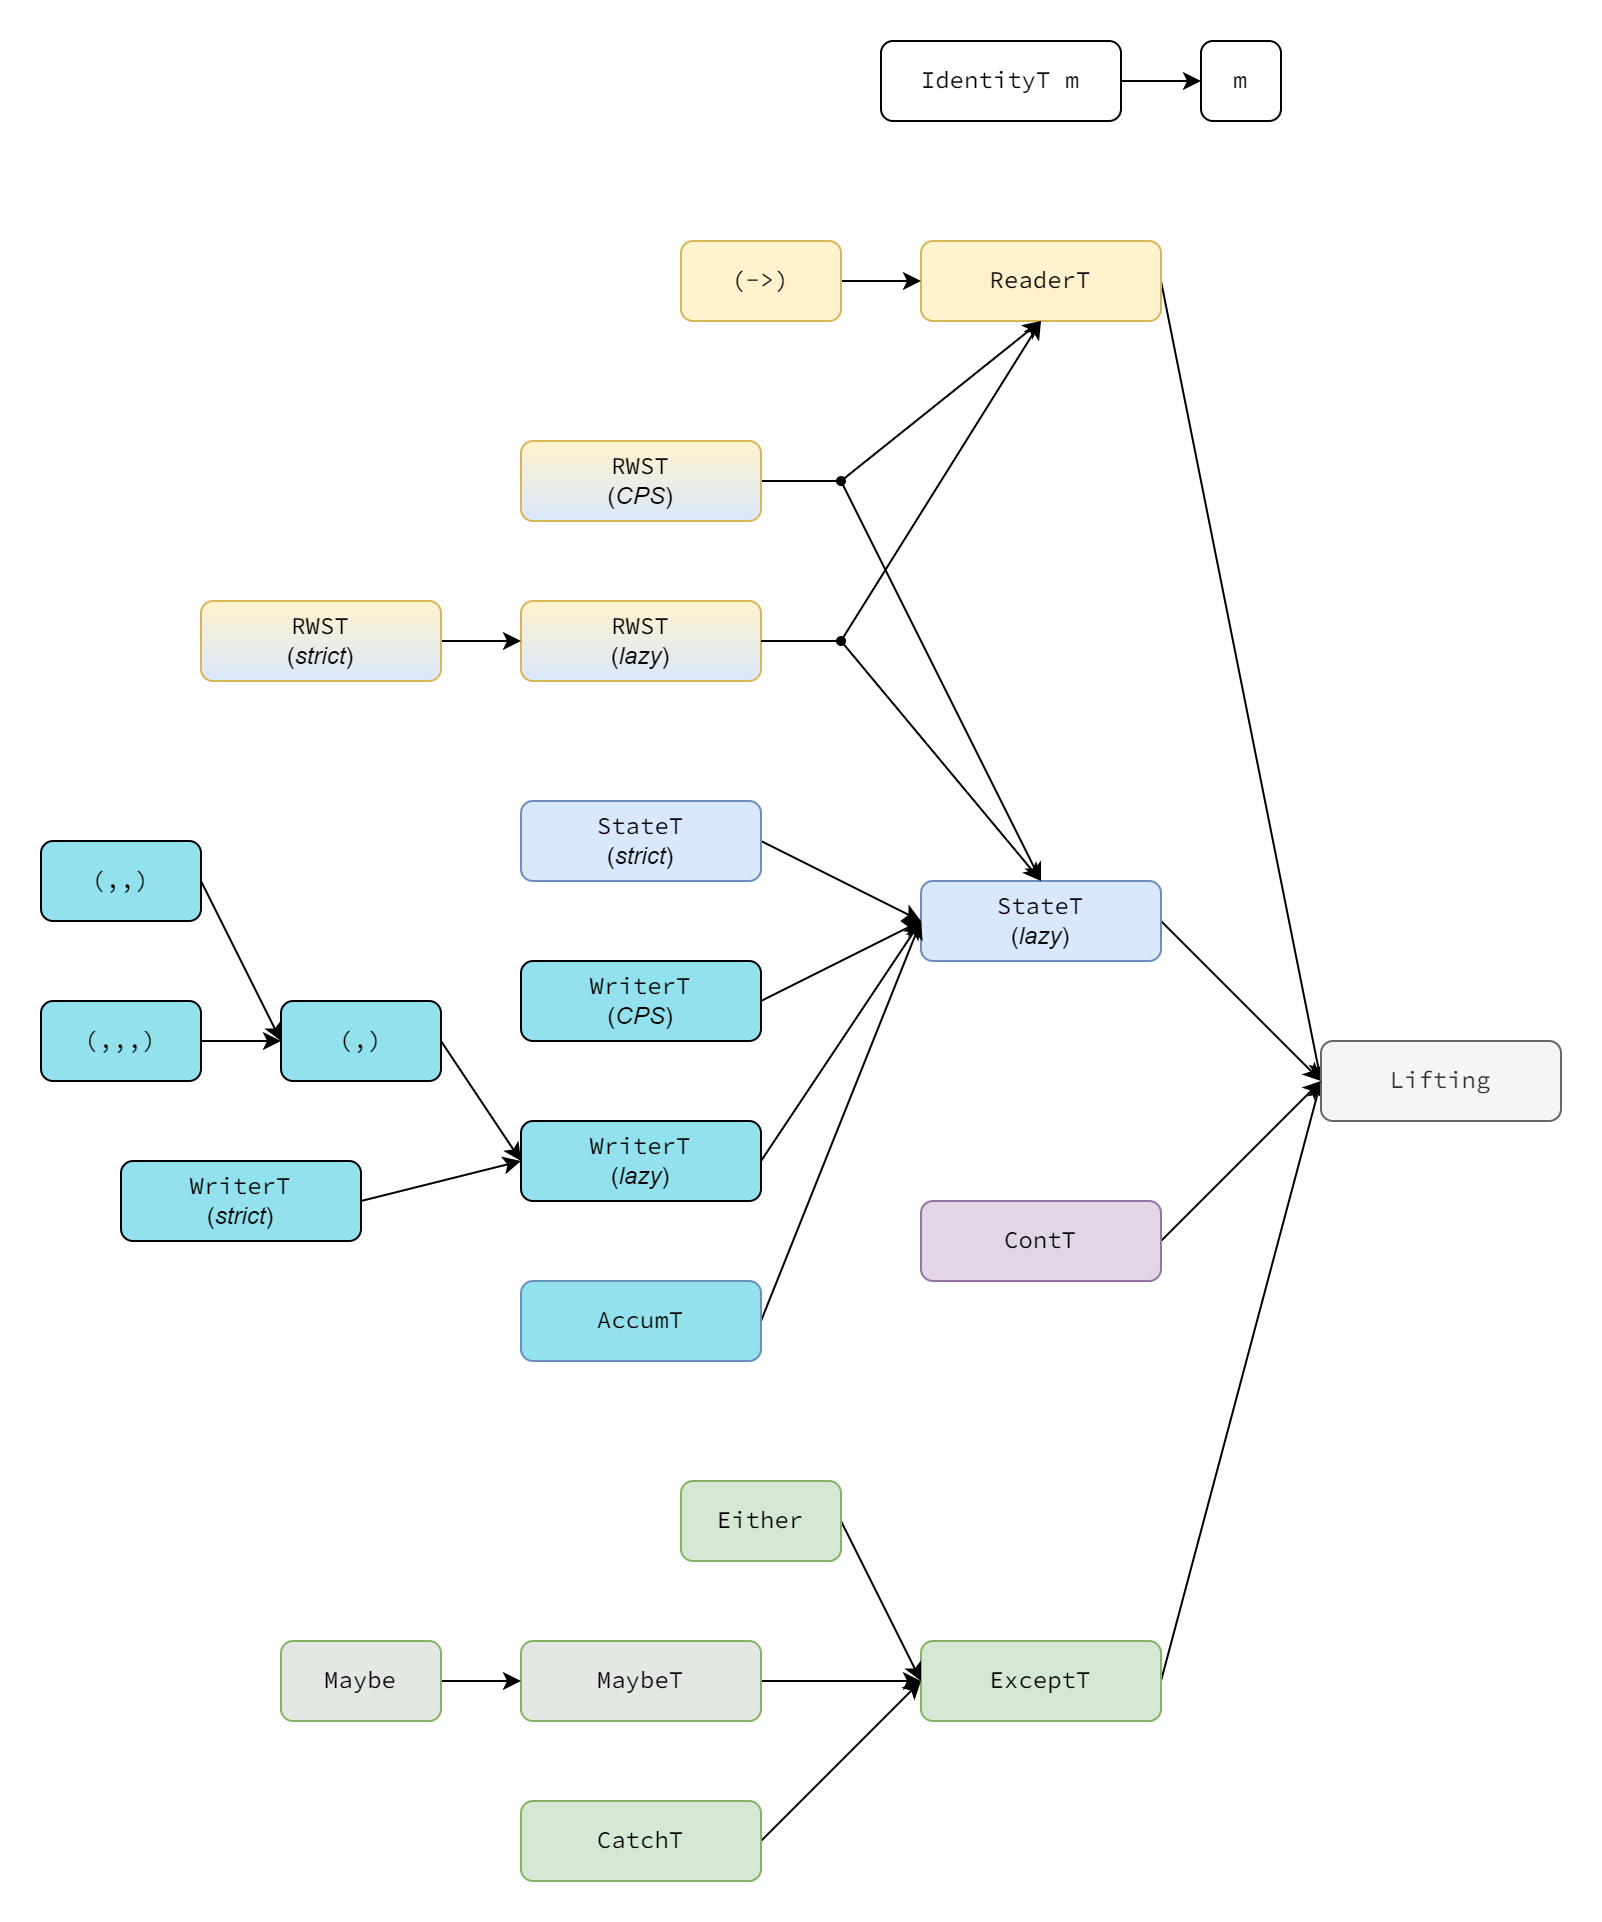

The diagram above was exported from draw.io. Its source (the exported page's mxGraphModel, read from the mxfile embedded in the PNG):
<mxGraphModel dx="1929" dy="823" grid="1" gridSize="10" guides="1" tooltips="1" connect="1" arrows="1" fold="1" page="1" pageScale="1" pageWidth="827" pageHeight="1169" math="0" shadow="0">
  <root>
    <mxCell id="0" />
    <mxCell id="1" parent="0" />
    <mxCell id="b5_NCObw0vV93vdTDWNI-11" style="rounded=0;orthogonalLoop=1;jettySize=auto;html=1;exitX=1;exitY=0.5;exitDx=0;exitDy=0;entryX=0;entryY=0.5;entryDx=0;entryDy=0;fontFamily=Helvetica;" edge="1" parent="1" source="b5_NCObw0vV93vdTDWNI-2" target="b5_NCObw0vV93vdTDWNI-10">
      <mxGeometry relative="1" as="geometry" />
    </mxCell>
    <mxCell id="b5_NCObw0vV93vdTDWNI-2" value="ReaderT" style="rounded=1;whiteSpace=wrap;html=1;fontFamily=Source Code Pro;fontSource=https%3A%2F%2Ffonts.googleapis.com%2Fcss%3Ffamily%3DSource%2BCode%2BPro;fillColor=#fff2cc;strokeColor=#d6b656;" vertex="1" parent="1">
      <mxGeometry x="320" y="120" width="120" height="40" as="geometry" />
    </mxCell>
    <mxCell id="b5_NCObw0vV93vdTDWNI-37" style="edgeStyle=none;rounded=0;orthogonalLoop=1;jettySize=auto;html=1;exitX=1;exitY=0.5;exitDx=0;exitDy=0;entryX=0;entryY=0.5;entryDx=0;entryDy=0;fontFamily=Helvetica;" edge="1" parent="1" source="b5_NCObw0vV93vdTDWNI-3" target="b5_NCObw0vV93vdTDWNI-10">
      <mxGeometry relative="1" as="geometry" />
    </mxCell>
    <mxCell id="b5_NCObw0vV93vdTDWNI-3" value="ExceptT" style="rounded=1;whiteSpace=wrap;html=1;fontFamily=Source Code Pro;fontSource=https%3A%2F%2Ffonts.googleapis.com%2Fcss%3Ffamily%3DSource%2BCode%2BPro;fillColor=#d5e8d4;strokeColor=#82b366;" vertex="1" parent="1">
      <mxGeometry x="320" y="820" width="120" height="40" as="geometry" />
    </mxCell>
    <mxCell id="b5_NCObw0vV93vdTDWNI-14" style="rounded=0;orthogonalLoop=1;jettySize=auto;html=1;exitX=1;exitY=0.5;exitDx=0;exitDy=0;entryX=0;entryY=0.5;entryDx=0;entryDy=0;fontFamily=Helvetica;" edge="1" parent="1" source="b5_NCObw0vV93vdTDWNI-4" target="b5_NCObw0vV93vdTDWNI-10">
      <mxGeometry relative="1" as="geometry" />
    </mxCell>
    <mxCell id="b5_NCObw0vV93vdTDWNI-4" value="StateT&lt;br&gt;&lt;font face=&quot;Helvetica&quot;&gt;(&lt;i&gt;lazy&lt;/i&gt;)&lt;/font&gt;" style="rounded=1;whiteSpace=wrap;html=1;fontFamily=Source Code Pro;fontSource=https%3A%2F%2Ffonts.googleapis.com%2Fcss%3Ffamily%3DSource%2BCode%2BPro;fillColor=#dae8fc;strokeColor=#6c8ebf;" vertex="1" parent="1">
      <mxGeometry x="320" y="440" width="120" height="40" as="geometry" />
    </mxCell>
    <mxCell id="b5_NCObw0vV93vdTDWNI-15" style="rounded=0;orthogonalLoop=1;jettySize=auto;html=1;exitX=1;exitY=0.5;exitDx=0;exitDy=0;entryX=0;entryY=0.5;entryDx=0;entryDy=0;fontFamily=Helvetica;" edge="1" parent="1" source="b5_NCObw0vV93vdTDWNI-5" target="b5_NCObw0vV93vdTDWNI-4">
      <mxGeometry relative="1" as="geometry" />
    </mxCell>
    <mxCell id="b5_NCObw0vV93vdTDWNI-5" value="StateT&lt;br&gt;&lt;font face=&quot;Helvetica&quot;&gt;(&lt;i&gt;strict&lt;/i&gt;)&lt;/font&gt;" style="rounded=1;whiteSpace=wrap;html=1;fontFamily=Source Code Pro;fontSource=https%3A%2F%2Ffonts.googleapis.com%2Fcss%3Ffamily%3DSource%2BCode%2BPro;fillColor=#dae8fc;strokeColor=#6c8ebf;" vertex="1" parent="1">
      <mxGeometry x="120" y="400" width="120" height="40" as="geometry" />
    </mxCell>
    <mxCell id="b5_NCObw0vV93vdTDWNI-9" style="rounded=0;orthogonalLoop=1;jettySize=auto;html=1;exitX=1;exitY=0.5;exitDx=0;exitDy=0;entryX=0;entryY=0.5;entryDx=0;entryDy=0;fontFamily=Helvetica;" edge="1" parent="1" source="b5_NCObw0vV93vdTDWNI-6" target="b5_NCObw0vV93vdTDWNI-7">
      <mxGeometry relative="1" as="geometry" />
    </mxCell>
    <mxCell id="b5_NCObw0vV93vdTDWNI-6" value="IdentityT m" style="rounded=1;whiteSpace=wrap;html=1;fontFamily=Source Code Pro;fontSource=https%3A%2F%2Ffonts.googleapis.com%2Fcss%3Ffamily%3DSource%2BCode%2BPro;" vertex="1" parent="1">
      <mxGeometry x="300" y="20" width="120" height="40" as="geometry" />
    </mxCell>
    <mxCell id="b5_NCObw0vV93vdTDWNI-7" value="m" style="rounded=1;whiteSpace=wrap;html=1;fontFamily=Source Code Pro;fontSource=https%3A%2F%2Ffonts.googleapis.com%2Fcss%3Ffamily%3DSource%2BCode%2BPro;" vertex="1" parent="1">
      <mxGeometry x="460" y="20" width="40" height="40" as="geometry" />
    </mxCell>
    <mxCell id="b5_NCObw0vV93vdTDWNI-10" value="Lifting" style="rounded=1;whiteSpace=wrap;html=1;fontFamily=Source Code Pro;fontSource=https%3A%2F%2Ffonts.googleapis.com%2Fcss%3Ffamily%3DSource%2BCode%2BPro;fillColor=#f5f5f5;fontColor=#333333;strokeColor=#666666;" vertex="1" parent="1">
      <mxGeometry x="520" y="520" width="120" height="40" as="geometry" />
    </mxCell>
    <mxCell id="b5_NCObw0vV93vdTDWNI-13" style="rounded=0;orthogonalLoop=1;jettySize=auto;html=1;exitX=1;exitY=0.5;exitDx=0;exitDy=0;entryX=0;entryY=0.5;entryDx=0;entryDy=0;fontFamily=Helvetica;" edge="1" parent="1" source="b5_NCObw0vV93vdTDWNI-12" target="b5_NCObw0vV93vdTDWNI-2">
      <mxGeometry relative="1" as="geometry" />
    </mxCell>
    <mxCell id="b5_NCObw0vV93vdTDWNI-60" style="edgeStyle=none;rounded=0;orthogonalLoop=1;jettySize=auto;html=1;entryX=0.5;entryY=1;entryDx=0;entryDy=0;fontFamily=Helvetica;" edge="1" parent="1" source="b5_NCObw0vV93vdTDWNI-57" target="b5_NCObw0vV93vdTDWNI-2">
      <mxGeometry relative="1" as="geometry">
        <mxPoint x="200" y="130" as="sourcePoint" />
      </mxGeometry>
    </mxCell>
    <mxCell id="b5_NCObw0vV93vdTDWNI-12" value="(-&amp;gt;)" style="rounded=1;whiteSpace=wrap;html=1;fontFamily=Source Code Pro;fontSource=https%3A%2F%2Ffonts.googleapis.com%2Fcss%3Ffamily%3DSource%2BCode%2BPro;fillColor=#fff2cc;strokeColor=#d6b656;" vertex="1" parent="1">
      <mxGeometry x="200" y="120" width="80" height="40" as="geometry" />
    </mxCell>
    <mxCell id="b5_NCObw0vV93vdTDWNI-17" style="rounded=0;orthogonalLoop=1;jettySize=auto;html=1;exitX=1;exitY=0.5;exitDx=0;exitDy=0;entryX=0;entryY=0.5;entryDx=0;entryDy=0;fontFamily=Helvetica;" edge="1" parent="1" source="b5_NCObw0vV93vdTDWNI-16" target="b5_NCObw0vV93vdTDWNI-4">
      <mxGeometry relative="1" as="geometry" />
    </mxCell>
    <mxCell id="b5_NCObw0vV93vdTDWNI-16" value="WriterT&lt;br&gt;&lt;font face=&quot;Helvetica&quot;&gt;(&lt;i&gt;CPS&lt;/i&gt;)&lt;/font&gt;" style="rounded=1;whiteSpace=wrap;html=1;fontFamily=Source Code Pro;fontSource=https%3A%2F%2Ffonts.googleapis.com%2Fcss%3Ffamily%3DSource%2BCode%2BPro;fillColor=#93E1EC;" vertex="1" parent="1">
      <mxGeometry x="120" y="480" width="120" height="40" as="geometry" />
    </mxCell>
    <mxCell id="b5_NCObw0vV93vdTDWNI-20" style="rounded=0;orthogonalLoop=1;jettySize=auto;html=1;exitX=1;exitY=0.5;exitDx=0;exitDy=0;entryX=0;entryY=0.5;entryDx=0;entryDy=0;fontFamily=Helvetica;" edge="1" parent="1" source="b5_NCObw0vV93vdTDWNI-19" target="b5_NCObw0vV93vdTDWNI-4">
      <mxGeometry relative="1" as="geometry" />
    </mxCell>
    <mxCell id="b5_NCObw0vV93vdTDWNI-19" value="AccumT" style="rounded=1;whiteSpace=wrap;html=1;fontFamily=Source Code Pro;fontSource=https%3A%2F%2Ffonts.googleapis.com%2Fcss%3Ffamily%3DSource%2BCode%2BPro;fillColor=#93E1EC;strokeColor=#6c8ebf;" vertex="1" parent="1">
      <mxGeometry x="120" y="640" width="120" height="40" as="geometry" />
    </mxCell>
    <mxCell id="b5_NCObw0vV93vdTDWNI-59" style="edgeStyle=none;rounded=0;orthogonalLoop=1;jettySize=auto;html=1;exitX=1;exitY=0.5;exitDx=0;exitDy=0;fontFamily=Helvetica;endArrow=none;endFill=0;" edge="1" parent="1" source="b5_NCObw0vV93vdTDWNI-22" target="b5_NCObw0vV93vdTDWNI-57">
      <mxGeometry relative="1" as="geometry" />
    </mxCell>
    <mxCell id="b5_NCObw0vV93vdTDWNI-22" value="RWST&lt;br&gt;&lt;font face=&quot;Helvetica&quot;&gt;(&lt;i&gt;CPS&lt;/i&gt;)&lt;/font&gt;" style="rounded=1;whiteSpace=wrap;html=1;fontFamily=Source Code Pro;fontSource=https%3A%2F%2Ffonts.googleapis.com%2Fcss%3Ffamily%3DSource%2BCode%2BPro;fillColor=#fff2cc;strokeColor=#d6b656;gradientColor=#DAE8FC;" vertex="1" parent="1">
      <mxGeometry x="120" y="220" width="120" height="40" as="geometry" />
    </mxCell>
    <mxCell id="b5_NCObw0vV93vdTDWNI-23" value="RWST&lt;br&gt;&lt;font face=&quot;Helvetica&quot;&gt;(&lt;i&gt;lazy&lt;/i&gt;)&lt;/font&gt;" style="rounded=1;whiteSpace=wrap;html=1;fontFamily=Source Code Pro;fontSource=https%3A%2F%2Ffonts.googleapis.com%2Fcss%3Ffamily%3DSource%2BCode%2BPro;fillColor=#fff2cc;strokeColor=#d6b656;gradientColor=#DAE8FC;" vertex="1" parent="1">
      <mxGeometry x="120" y="300" width="120" height="40" as="geometry" />
    </mxCell>
    <mxCell id="b5_NCObw0vV93vdTDWNI-74" style="edgeStyle=none;rounded=0;orthogonalLoop=1;jettySize=auto;html=1;exitX=1;exitY=0.5;exitDx=0;exitDy=0;entryX=0;entryY=0.5;entryDx=0;entryDy=0;fontFamily=Helvetica;endArrow=classic;endFill=1;" edge="1" parent="1" source="b5_NCObw0vV93vdTDWNI-25" target="b5_NCObw0vV93vdTDWNI-23">
      <mxGeometry relative="1" as="geometry" />
    </mxCell>
    <mxCell id="b5_NCObw0vV93vdTDWNI-25" value="RWST&lt;br&gt;&lt;font face=&quot;Helvetica&quot;&gt;(&lt;i&gt;strict&lt;/i&gt;)&lt;/font&gt;" style="rounded=1;whiteSpace=wrap;html=1;fontFamily=Source Code Pro;fontSource=https%3A%2F%2Ffonts.googleapis.com%2Fcss%3Ffamily%3DSource%2BCode%2BPro;fillColor=#fff2cc;strokeColor=#d6b656;gradientColor=#DAE8FC;" vertex="1" parent="1">
      <mxGeometry x="-40" y="300" width="120" height="40" as="geometry" />
    </mxCell>
    <mxCell id="b5_NCObw0vV93vdTDWNI-27" style="edgeStyle=none;rounded=0;orthogonalLoop=1;jettySize=auto;html=1;exitX=1;exitY=0.5;exitDx=0;exitDy=0;entryX=0;entryY=0.5;entryDx=0;entryDy=0;fontFamily=Helvetica;" edge="1" parent="1" source="b5_NCObw0vV93vdTDWNI-26" target="b5_NCObw0vV93vdTDWNI-4">
      <mxGeometry relative="1" as="geometry" />
    </mxCell>
    <mxCell id="b5_NCObw0vV93vdTDWNI-26" value="WriterT&lt;br&gt;&lt;font face=&quot;Helvetica&quot;&gt;(&lt;i&gt;lazy&lt;/i&gt;)&lt;/font&gt;" style="rounded=1;whiteSpace=wrap;html=1;fontFamily=Source Code Pro;fontSource=https%3A%2F%2Ffonts.googleapis.com%2Fcss%3Ffamily%3DSource%2BCode%2BPro;fillColor=#93E1EC;" vertex="1" parent="1">
      <mxGeometry x="120" y="560" width="120" height="40" as="geometry" />
    </mxCell>
    <mxCell id="b5_NCObw0vV93vdTDWNI-29" style="edgeStyle=none;rounded=0;orthogonalLoop=1;jettySize=auto;html=1;exitX=1;exitY=0.5;exitDx=0;exitDy=0;entryX=0;entryY=0.5;entryDx=0;entryDy=0;fontFamily=Helvetica;" edge="1" parent="1" source="b5_NCObw0vV93vdTDWNI-28" target="b5_NCObw0vV93vdTDWNI-26">
      <mxGeometry relative="1" as="geometry" />
    </mxCell>
    <mxCell id="b5_NCObw0vV93vdTDWNI-28" value="WriterT&lt;br&gt;&lt;font face=&quot;Helvetica&quot;&gt;(&lt;i&gt;strict&lt;/i&gt;)&lt;/font&gt;" style="rounded=1;whiteSpace=wrap;html=1;fontFamily=Source Code Pro;fontSource=https%3A%2F%2Ffonts.googleapis.com%2Fcss%3Ffamily%3DSource%2BCode%2BPro;fillColor=#93E1EC;" vertex="1" parent="1">
      <mxGeometry x="-80" y="580" width="120" height="40" as="geometry" />
    </mxCell>
    <mxCell id="b5_NCObw0vV93vdTDWNI-36" style="edgeStyle=none;rounded=0;orthogonalLoop=1;jettySize=auto;html=1;exitX=1;exitY=0.5;exitDx=0;exitDy=0;entryX=0;entryY=0.5;entryDx=0;entryDy=0;fontFamily=Helvetica;" edge="1" parent="1" source="b5_NCObw0vV93vdTDWNI-30" target="b5_NCObw0vV93vdTDWNI-26">
      <mxGeometry relative="1" as="geometry" />
    </mxCell>
    <mxCell id="b5_NCObw0vV93vdTDWNI-30" value="(,)" style="rounded=1;whiteSpace=wrap;html=1;fontFamily=Source Code Pro;fontSource=https%3A%2F%2Ffonts.googleapis.com%2Fcss%3Ffamily%3DSource%2BCode%2BPro;fillColor=#93E1EC;" vertex="1" parent="1">
      <mxGeometry y="500" width="80" height="40" as="geometry" />
    </mxCell>
    <mxCell id="b5_NCObw0vV93vdTDWNI-33" style="edgeStyle=none;rounded=0;orthogonalLoop=1;jettySize=auto;html=1;exitX=1;exitY=0.5;exitDx=0;exitDy=0;entryX=0;entryY=0.5;entryDx=0;entryDy=0;fontFamily=Helvetica;" edge="1" parent="1" source="b5_NCObw0vV93vdTDWNI-31" target="b5_NCObw0vV93vdTDWNI-30">
      <mxGeometry relative="1" as="geometry" />
    </mxCell>
    <mxCell id="b5_NCObw0vV93vdTDWNI-31" value="(,,)" style="rounded=1;whiteSpace=wrap;html=1;fontFamily=Source Code Pro;fontSource=https%3A%2F%2Ffonts.googleapis.com%2Fcss%3Ffamily%3DSource%2BCode%2BPro;fillColor=#93E1EC;" vertex="1" parent="1">
      <mxGeometry x="-120" y="420" width="80" height="40" as="geometry" />
    </mxCell>
    <mxCell id="b5_NCObw0vV93vdTDWNI-35" style="edgeStyle=none;rounded=0;orthogonalLoop=1;jettySize=auto;html=1;exitX=1;exitY=0.5;exitDx=0;exitDy=0;entryX=0;entryY=0.5;entryDx=0;entryDy=0;fontFamily=Helvetica;" edge="1" parent="1" source="b5_NCObw0vV93vdTDWNI-32" target="b5_NCObw0vV93vdTDWNI-30">
      <mxGeometry relative="1" as="geometry" />
    </mxCell>
    <mxCell id="b5_NCObw0vV93vdTDWNI-32" value="(,,,)" style="rounded=1;whiteSpace=wrap;html=1;fontFamily=Source Code Pro;fontSource=https%3A%2F%2Ffonts.googleapis.com%2Fcss%3Ffamily%3DSource%2BCode%2BPro;fillColor=#93E1EC;" vertex="1" parent="1">
      <mxGeometry x="-120" y="500" width="80" height="40" as="geometry" />
    </mxCell>
    <mxCell id="b5_NCObw0vV93vdTDWNI-39" style="edgeStyle=none;rounded=0;orthogonalLoop=1;jettySize=auto;html=1;exitX=1;exitY=0.5;exitDx=0;exitDy=0;entryX=0;entryY=0.5;entryDx=0;entryDy=0;fontFamily=Helvetica;" edge="1" parent="1" source="b5_NCObw0vV93vdTDWNI-38" target="b5_NCObw0vV93vdTDWNI-3">
      <mxGeometry relative="1" as="geometry" />
    </mxCell>
    <mxCell id="b5_NCObw0vV93vdTDWNI-38" value="Either" style="rounded=1;whiteSpace=wrap;html=1;fontFamily=Source Code Pro;fontSource=https%3A%2F%2Ffonts.googleapis.com%2Fcss%3Ffamily%3DSource%2BCode%2BPro;fillColor=#d5e8d4;strokeColor=#82b366;" vertex="1" parent="1">
      <mxGeometry x="200" y="740" width="80" height="40" as="geometry" />
    </mxCell>
    <mxCell id="b5_NCObw0vV93vdTDWNI-41" style="edgeStyle=none;rounded=0;orthogonalLoop=1;jettySize=auto;html=1;exitX=1;exitY=0.5;exitDx=0;exitDy=0;entryX=0;entryY=0.5;entryDx=0;entryDy=0;fontFamily=Helvetica;" edge="1" parent="1" source="b5_NCObw0vV93vdTDWNI-40" target="b5_NCObw0vV93vdTDWNI-3">
      <mxGeometry relative="1" as="geometry" />
    </mxCell>
    <mxCell id="b5_NCObw0vV93vdTDWNI-40" value="MaybeT" style="rounded=1;whiteSpace=wrap;html=1;fontFamily=Source Code Pro;fontSource=https%3A%2F%2Ffonts.googleapis.com%2Fcss%3Ffamily%3DSource%2BCode%2BPro;fillColor=#E3E8E3;strokeColor=#82b366;" vertex="1" parent="1">
      <mxGeometry x="120" y="820" width="120" height="40" as="geometry" />
    </mxCell>
    <mxCell id="b5_NCObw0vV93vdTDWNI-43" style="edgeStyle=none;rounded=0;orthogonalLoop=1;jettySize=auto;html=1;exitX=1;exitY=0.5;exitDx=0;exitDy=0;entryX=0;entryY=0.5;entryDx=0;entryDy=0;fontFamily=Helvetica;" edge="1" parent="1" source="b5_NCObw0vV93vdTDWNI-42" target="b5_NCObw0vV93vdTDWNI-40">
      <mxGeometry relative="1" as="geometry" />
    </mxCell>
    <mxCell id="b5_NCObw0vV93vdTDWNI-42" value="Maybe" style="rounded=1;whiteSpace=wrap;html=1;fontFamily=Source Code Pro;fontSource=https%3A%2F%2Ffonts.googleapis.com%2Fcss%3Ffamily%3DSource%2BCode%2BPro;fillColor=#E3E8E3;strokeColor=#82b366;" vertex="1" parent="1">
      <mxGeometry y="820" width="80" height="40" as="geometry" />
    </mxCell>
    <mxCell id="b5_NCObw0vV93vdTDWNI-45" style="edgeStyle=none;rounded=0;orthogonalLoop=1;jettySize=auto;html=1;exitX=1;exitY=0.5;exitDx=0;exitDy=0;entryX=0;entryY=0.5;entryDx=0;entryDy=0;fontFamily=Helvetica;" edge="1" parent="1" source="b5_NCObw0vV93vdTDWNI-44" target="b5_NCObw0vV93vdTDWNI-3">
      <mxGeometry relative="1" as="geometry" />
    </mxCell>
    <mxCell id="b5_NCObw0vV93vdTDWNI-44" value="CatchT" style="rounded=1;whiteSpace=wrap;html=1;fontFamily=Source Code Pro;fontSource=https%3A%2F%2Ffonts.googleapis.com%2Fcss%3Ffamily%3DSource%2BCode%2BPro;fillColor=#d5e8d4;strokeColor=#82b366;" vertex="1" parent="1">
      <mxGeometry x="120" y="900" width="120" height="40" as="geometry" />
    </mxCell>
    <mxCell id="b5_NCObw0vV93vdTDWNI-47" style="edgeStyle=none;rounded=0;orthogonalLoop=1;jettySize=auto;html=1;exitX=1;exitY=0.5;exitDx=0;exitDy=0;entryX=0;entryY=0.5;entryDx=0;entryDy=0;fontFamily=Helvetica;" edge="1" parent="1" source="b5_NCObw0vV93vdTDWNI-46" target="b5_NCObw0vV93vdTDWNI-10">
      <mxGeometry relative="1" as="geometry" />
    </mxCell>
    <mxCell id="b5_NCObw0vV93vdTDWNI-46" value="ContT" style="rounded=1;whiteSpace=wrap;html=1;fontFamily=Source Code Pro;fontSource=https%3A%2F%2Ffonts.googleapis.com%2Fcss%3Ffamily%3DSource%2BCode%2BPro;fillColor=#e1d5e7;strokeColor=#9673a6;" vertex="1" parent="1">
      <mxGeometry x="320" y="600" width="120" height="40" as="geometry" />
    </mxCell>
    <mxCell id="b5_NCObw0vV93vdTDWNI-61" style="edgeStyle=none;rounded=0;orthogonalLoop=1;jettySize=auto;html=1;entryX=0.5;entryY=0;entryDx=0;entryDy=0;fontFamily=Helvetica;" edge="1" parent="1" source="b5_NCObw0vV93vdTDWNI-57" target="b5_NCObw0vV93vdTDWNI-4">
      <mxGeometry relative="1" as="geometry">
        <mxPoint x="190" y="190" as="sourcePoint" />
      </mxGeometry>
    </mxCell>
    <mxCell id="b5_NCObw0vV93vdTDWNI-57" value="" style="ellipse;whiteSpace=wrap;html=1;aspect=fixed;fontFamily=Helvetica;fillColor=#000000;" vertex="1" parent="1">
      <mxGeometry x="278" y="238" width="4" height="4" as="geometry" />
    </mxCell>
    <mxCell id="b5_NCObw0vV93vdTDWNI-66" style="edgeStyle=none;rounded=0;orthogonalLoop=1;jettySize=auto;html=1;entryX=0.5;entryY=1;entryDx=0;entryDy=0;fontFamily=Helvetica;" edge="1" parent="1" source="b5_NCObw0vV93vdTDWNI-69" target="b5_NCObw0vV93vdTDWNI-2">
      <mxGeometry relative="1" as="geometry">
        <mxPoint x="200" y="210" as="sourcePoint" />
        <mxPoint x="340" y="180" as="targetPoint" />
      </mxGeometry>
    </mxCell>
    <mxCell id="b5_NCObw0vV93vdTDWNI-67" style="edgeStyle=none;rounded=0;orthogonalLoop=1;jettySize=auto;html=1;fontFamily=Helvetica;endArrow=none;endFill=0;exitX=1;exitY=0.5;exitDx=0;exitDy=0;" edge="1" parent="1" target="b5_NCObw0vV93vdTDWNI-69" source="b5_NCObw0vV93vdTDWNI-23">
      <mxGeometry relative="1" as="geometry">
        <mxPoint x="250" y="310" as="sourcePoint" />
      </mxGeometry>
    </mxCell>
    <mxCell id="b5_NCObw0vV93vdTDWNI-68" style="edgeStyle=none;rounded=0;orthogonalLoop=1;jettySize=auto;html=1;entryX=0.5;entryY=0;entryDx=0;entryDy=0;fontFamily=Helvetica;" edge="1" parent="1" source="b5_NCObw0vV93vdTDWNI-69" target="b5_NCObw0vV93vdTDWNI-4">
      <mxGeometry relative="1" as="geometry">
        <mxPoint x="190" y="270" as="sourcePoint" />
        <mxPoint x="380" y="520" as="targetPoint" />
      </mxGeometry>
    </mxCell>
    <mxCell id="b5_NCObw0vV93vdTDWNI-69" value="" style="ellipse;whiteSpace=wrap;html=1;aspect=fixed;fontFamily=Helvetica;fillColor=#000000;" vertex="1" parent="1">
      <mxGeometry x="278" y="318" width="4" height="4" as="geometry" />
    </mxCell>
  </root>
</mxGraphModel>